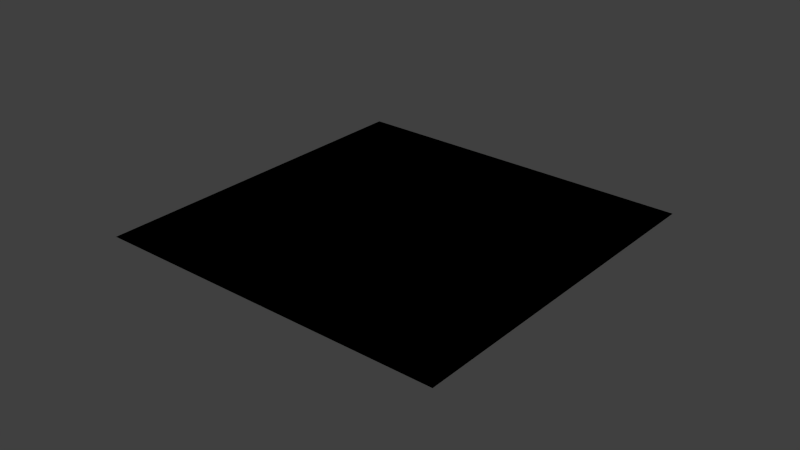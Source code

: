 # Source: various.test.blend  (saved by Blender 2.75.0; exported with 4.5.12 LTS)
import bpy
from mathutils import Matrix  # noqa: F401  (used for matrix-valued properties, if any)

bpy.ops.wm.read_factory_settings(use_empty=True)
scene = bpy.context.scene
scene.name = 'Scene'

# ---- collections
col_collection_1 = bpy.data.collections.new('Collection 1'); scene.collection.children.link(col_collection_1)
col_collection_1.hide_render = True
col_collection_1.hide_viewport = True
col_collection_2 = bpy.data.collections.new('Collection 2'); scene.collection.children.link(col_collection_2)
col_collection_2.hide_render = True
col_collection_2.hide_viewport = True
col_collection_3 = bpy.data.collections.new('Collection 3'); scene.collection.children.link(col_collection_3)
col_collection_3.hide_render = True
col_collection_3.hide_viewport = True
col_collection_4 = bpy.data.collections.new('Collection 4'); scene.collection.children.link(col_collection_4)
col_collection_4.hide_render = True
col_collection_4.hide_viewport = True
col_collection_5 = bpy.data.collections.new('Collection 5'); scene.collection.children.link(col_collection_5)

# ---- materials (node trees are filled in below, after node groups)
mat_material = bpy.data.materials.new('Material')
mat_material.alpha_threshold = 0.0
mat_material.use_transparent_shadow = False
mat_material.diffuse_color = (0.5, 0.5, 0.5, 1.0)
mat_material.roughness = 0.5
mat_material.specular_intensity = 0.0
mat_material.line_color = (0.0, 0.0, 0.0, 1.0)

# ---- material node trees

# ---- world
world_world = bpy.data.worlds.new('World'); scene.world = world_world
world_world.color = (0.05088, 0.05088, 0.05088)
world_world.use_sun_shadow = False
world_world.sun_shadow_jitter_overblur = 0.0
world_world.cycles.sampling_method = 'MANUAL'
world_world.cycles.sample_map_resolution = 256

# ---- meshes
me_cube_015 = bpy.data.meshes.new('Cube.015')
me_cube_015.from_pydata([(1.0, 1.0, -1.0), (1.0, -1.0, -1.0), (-1.0, -1.0, -1.0), (-1.0, 1.0, -1.0), (1.0, 1.0, 1.0), (1.0, -1.0, 1.0), (-1.0, -1.0, 1.0), (-1.0, 1.0, 1.0)], [], [(0, 1, 2, 3), (4, 7, 6, 5), (0, 4, 5, 1), (1, 5, 6, 2), (2, 6, 7, 3), (4, 0, 3, 7)])
me_cube_015.materials.append(mat_material)
me_cube_015.use_remesh_preserve_volume = False
me_cube_015.use_remesh_preserve_attributes = False
me_cube_015.use_mirror_vertex_groups = False
me_cube_015.update()
me_cube_014 = bpy.data.meshes.new('Cube.014')
me_cube_014.from_pydata([(1.0, 1.0, -1.0), (1.0, -1.0, -1.0), (-1.0, -1.0, -1.0), (-1.0, 1.0, -1.0), (1.0, 1.0, 1.0), (1.0, -1.0, 1.0), (-1.0, -1.0, 1.0), (-1.0, 1.0, 1.0)], [], [(0, 1, 2, 3), (4, 7, 6, 5), (0, 4, 5, 1), (1, 5, 6, 2), (2, 6, 7, 3), (4, 0, 3, 7)])
me_cube_014.materials.append(mat_material)
me_cube_014.use_remesh_preserve_volume = False
me_cube_014.use_remesh_preserve_attributes = False
me_cube_014.use_mirror_vertex_groups = False
me_cube_014.update()
me_cube_012 = bpy.data.meshes.new('Cube.012')
me_cube_012.from_pydata([(1.0, 1.0, -1.0), (1.0, -1.0, -1.0), (-1.0, -1.0, -1.0), (-1.0, 1.0, -1.0), (1.0, 1.0, 1.0), (1.0, -1.0, 1.0), (-1.0, -1.0, 1.0), (-1.0, 1.0, 1.0)], [], [(0, 1, 2, 3), (4, 7, 6, 5), (0, 4, 5, 1), (1, 5, 6, 2), (2, 6, 7, 3), (4, 0, 3, 7)])
me_cube_012.materials.append(mat_material)
me_cube_012.use_remesh_preserve_volume = False
me_cube_012.use_remesh_preserve_attributes = False
me_cube_012.use_mirror_vertex_groups = False
me_cube_012.update()
me_cube_011 = bpy.data.meshes.new('Cube.011')
me_cube_011.from_pydata([(1.0, 1.0, -1.0), (1.0, -1.0, -1.0), (-1.0, -1.0, -1.0), (-1.0, 1.0, -1.0), (1.0, 1.0, 1.0), (1.0, -1.0, 1.0), (-1.0, -1.0, 1.0), (-1.0, 1.0, 1.0)], [], [(0, 1, 2, 3), (4, 7, 6, 5), (0, 4, 5, 1), (1, 5, 6, 2), (2, 6, 7, 3), (4, 0, 3, 7)])
me_cube_011.materials.append(mat_material)
me_cube_011.use_remesh_preserve_volume = False
me_cube_011.use_remesh_preserve_attributes = False
me_cube_011.use_mirror_vertex_groups = False
me_cube_011.update()
me_cube_010 = bpy.data.meshes.new('Cube.010')
me_cube_010.from_pydata([(1.0, 1.0, -1.0), (1.0, -1.0, -1.0), (-1.0, -1.0, -1.0), (-1.0, 1.0, -1.0), (1.0, 1.0, 1.0), (1.0, -1.0, 1.0), (-1.0, -1.0, 1.0), (-1.0, 1.0, 1.0)], [], [(0, 1, 2, 3), (4, 7, 6, 5), (0, 4, 5, 1), (1, 5, 6, 2), (2, 6, 7, 3), (4, 0, 3, 7)])
me_cube_010.materials.append(mat_material)
me_cube_010.use_remesh_preserve_volume = False
me_cube_010.use_remesh_preserve_attributes = False
me_cube_010.use_mirror_vertex_groups = False
me_cube_010.update()
me_cube_002 = bpy.data.meshes.new('Cube.002')
me_cube_002.from_pydata([(1.0, 1.0, -1.0), (1.0, -1.0, -1.0), (-1.0, -1.0, -1.0), (-1.0, 1.0, -1.0), (1.0, 1.0, 1.0), (1.0, -1.0, 1.0), (-1.0, -1.0, 1.0), (-1.0, 1.0, 1.0)], [], [(0, 1, 2, 3), (4, 7, 6, 5), (0, 4, 5, 1), (1, 5, 6, 2), (2, 6, 7, 3), (4, 0, 3, 7)])
me_cube_002.materials.append(mat_material)
me_cube_002.use_remesh_preserve_volume = False
me_cube_002.use_remesh_preserve_attributes = False
me_cube_002.use_mirror_vertex_groups = False
me_cube_002.update()
me_cube_001 = bpy.data.meshes.new('Cube.001')
me_cube_001.from_pydata([(1.0, 1.0, -1.0), (1.0, -1.0, -1.0), (-1.0, -1.0, -1.0), (-1.0, 1.0, -1.0), (1.0, 1.0, 1.0), (1.0, -1.0, 1.0), (-1.0, -1.0, 1.0), (-1.0, 1.0, 1.0)], [], [(0, 1, 2, 3), (4, 7, 6, 5), (0, 4, 5, 1), (1, 5, 6, 2), (2, 6, 7, 3), (4, 0, 3, 7)])
me_cube_001.materials.append(mat_material)
me_cube_001.use_remesh_preserve_volume = False
me_cube_001.use_remesh_preserve_attributes = False
me_cube_001.use_mirror_vertex_groups = False
me_cube_001.update()
me_cube = bpy.data.meshes.new('Cube')
me_cube.from_pydata([(1.0, 1.0, -1.0), (1.0, -1.0, -1.0), (-1.0, -1.0, -1.0), (-1.0, 1.0, -1.0), (1.0, 1.0, 1.0), (1.0, -1.0, 1.0), (-1.0, -1.0, 1.0), (-1.0, 1.0, 1.0)], [], [(0, 1, 2, 3), (4, 7, 6, 5), (0, 4, 5, 1), (1, 5, 6, 2), (2, 6, 7, 3), (4, 0, 3, 7)])
me_cube.materials.append(mat_material)
me_cube.use_remesh_preserve_volume = False
me_cube.use_remesh_preserve_attributes = False
me_cube.use_mirror_vertex_groups = False
me_cube.update()
me_cube_016 = bpy.data.meshes.new('Cube.016')
me_cube_016.from_pydata([(1.0, 1.0, -1.0), (1.0, -1.0, -1.0), (-1.0, -1.0, -1.0), (-1.0, 1.0, -1.0), (1.0, 1.0, 1.0), (1.0, -1.0, 1.0), (-1.0, -1.0, 1.0), (-1.0, 1.0, 1.0)], [], [(0, 1, 2, 3), (4, 7, 6, 5), (0, 4, 5, 1), (1, 5, 6, 2), (2, 6, 7, 3), (4, 0, 3, 7)])
me_cube_016.materials.append(mat_material)
me_cube_016.use_remesh_preserve_volume = False
me_cube_016.use_remesh_preserve_attributes = False
me_cube_016.use_mirror_vertex_groups = False
me_cube_016.update()
me_cube_003 = bpy.data.meshes.new('Cube.003')
me_cube_003.from_pydata([(1.0, 1.0, -1.0), (1.0, -1.0, -1.0), (-1.0, -1.0, -1.0), (-1.0, 1.0, -1.0), (1.0, 1.0, 1.0), (1.0, -1.0, 1.0), (-1.0, -1.0, 1.0), (-1.0, 1.0, 1.0)], [], [(0, 1, 2, 3), (4, 7, 6, 5), (0, 4, 5, 1), (1, 5, 6, 2), (2, 6, 7, 3), (4, 0, 3, 7)])
me_cube_003.materials.append(mat_material)
me_cube_003.use_remesh_preserve_volume = False
me_cube_003.use_remesh_preserve_attributes = False
me_cube_003.use_mirror_vertex_groups = False
me_cube_003.update()
me_cube_009 = bpy.data.meshes.new('Cube.009')
me_cube_009.from_pydata([(1.0, 1.0, -1.0), (1.0, -1.0, -1.0), (-1.0, -1.0, -1.0), (-1.0, 1.0, -1.0), (1.0, 1.0, 1.0), (1.0, -1.0, 1.0), (-1.0, -1.0, 1.0), (-1.0, 1.0, 1.0)], [], [(0, 1, 2, 3), (4, 7, 6, 5), (0, 4, 5, 1), (1, 5, 6, 2), (2, 6, 7, 3), (4, 0, 3, 7)])
me_cube_009.materials.append(mat_material)
me_cube_009.use_remesh_preserve_volume = False
me_cube_009.use_remesh_preserve_attributes = False
me_cube_009.use_mirror_vertex_groups = False
me_cube_009.update()
me_cube_008 = bpy.data.meshes.new('Cube.008')
me_cube_008.from_pydata([(1.0, 1.0, -1.0), (1.0, -1.0, -1.0), (-1.0, -1.0, -1.0), (-1.0, 1.0, -1.0), (1.0, 1.0, 1.0), (1.0, -1.0, 1.0), (-1.0, -1.0, 1.0), (-1.0, 1.0, 1.0)], [], [(0, 1, 2, 3), (4, 7, 6, 5), (0, 4, 5, 1), (1, 5, 6, 2), (2, 6, 7, 3), (4, 0, 3, 7)])
me_cube_008.materials.append(mat_material)
me_cube_008.use_remesh_preserve_volume = False
me_cube_008.use_remesh_preserve_attributes = False
me_cube_008.use_mirror_vertex_groups = False
me_cube_008.update()
me_cube_007 = bpy.data.meshes.new('Cube.007')
me_cube_007.from_pydata([(1.0, 1.0, -1.0), (1.0, -1.0, -1.0), (-1.0, -1.0, -1.0), (-1.0, 1.0, -1.0), (1.0, 1.0, 1.0), (1.0, -1.0, 1.0), (-1.0, -1.0, 1.0), (-1.0, 1.0, 1.0)], [], [(0, 1, 2, 3), (4, 7, 6, 5), (0, 4, 5, 1), (1, 5, 6, 2), (2, 6, 7, 3), (4, 0, 3, 7)])
me_cube_007.materials.append(mat_material)
me_cube_007.use_remesh_preserve_volume = False
me_cube_007.use_remesh_preserve_attributes = False
me_cube_007.use_mirror_vertex_groups = False
me_cube_007.update()
me_cube_006 = bpy.data.meshes.new('Cube.006')
me_cube_006.from_pydata([(1.0, 1.0, -1.0), (1.0, -1.0, -1.0), (-1.0, -1.0, -1.0), (-1.0, 1.0, -1.0), (1.0, 1.0, 1.0), (1.0, -1.0, 1.0), (-1.0, -1.0, 1.0), (-1.0, 1.0, 1.0)], [], [(0, 1, 2, 3), (4, 7, 6, 5), (0, 4, 5, 1), (1, 5, 6, 2), (2, 6, 7, 3), (4, 0, 3, 7)])
me_cube_006.materials.append(mat_material)
me_cube_006.use_remesh_preserve_volume = False
me_cube_006.use_remesh_preserve_attributes = False
me_cube_006.use_mirror_vertex_groups = False
me_cube_006.update()
me_cube_005 = bpy.data.meshes.new('Cube.005')
me_cube_005.from_pydata([(1.0, 1.0, -1.0), (1.0, -1.0, -1.0), (-1.0, -1.0, -1.0), (-1.0, 1.0, -1.0), (1.0, 1.0, 1.0), (1.0, -1.0, 1.0), (-1.0, -1.0, 1.0), (-1.0, 1.0, 1.0)], [], [(0, 1, 2, 3), (4, 7, 6, 5), (0, 4, 5, 1), (1, 5, 6, 2), (2, 6, 7, 3), (4, 0, 3, 7)])
me_cube_005.materials.append(mat_material)
me_cube_005.use_remesh_preserve_volume = False
me_cube_005.use_remesh_preserve_attributes = False
me_cube_005.use_mirror_vertex_groups = False
me_cube_005.update()
me_cube_004 = bpy.data.meshes.new('Cube.004')
me_cube_004.from_pydata([(1.0, 1.0, -1.0), (1.0, -1.0, -1.0), (-1.0, -1.0, -1.0), (-1.0, 1.0, -1.0), (1.0, 1.0, 1.0), (1.0, -1.0, 1.0), (-1.0, -1.0, 1.0), (-1.0, 1.0, 1.0)], [], [(0, 1, 2, 3), (4, 7, 6, 5), (0, 4, 5, 1), (1, 5, 6, 2), (2, 6, 7, 3), (4, 0, 3, 7)])
me_cube_004.materials.append(mat_material)
me_cube_004.use_remesh_preserve_volume = False
me_cube_004.use_remesh_preserve_attributes = False
me_cube_004.use_mirror_vertex_groups = False
me_cube_004.update()
me_cube_017 = bpy.data.meshes.new('Cube.017')
me_cube_017.from_pydata([(-1.0, -1.0, -1.0), (-1.0, -1.0, 1.0), (-1.0, 1.0, -1.0), (-1.0, 1.0, 1.0), (1.0, -1.0, -1.0), (1.0, -1.0, 1.0), (1.0, 1.0, -1.0), (1.0, 1.0, 1.0)], [], [(1, 3, 2, 0), (3, 7, 6, 2), (7, 5, 4, 6), (5, 1, 0, 4), (0, 2, 6, 4), (5, 7, 3, 1)])
_uv = me_cube_017.uv_layers.new(name='UVMap')
_uv.uv.foreach_set('vector', [0.0, 0.0, 0.0, 1.0, 0.0, 1.0, 0.0, 0.0, 0.0, 1.0, 1.0, 1.0, 1.0, 1.0, 0.0, 1.0, 1.0, 1.0, 1.0, 0.0, 1.0, 0.0, 1.0, 1.0, 1.0, 0.0, 0.0, 0.0, 0.0, 0.0, 1.0, 0.0, 0.0, 0.0, 0.0, 1.0, 1.0, 1.0, 1.0, 0.0, 1.0, 0.0, 1.0, 1.0, 0.0, 1.0, 0.0, 0.0])
me_cube_017.materials.append(mat_material)
me_cube_017.use_remesh_preserve_volume = False
me_cube_017.use_remesh_preserve_attributes = False
me_cube_017.use_mirror_vertex_groups = False
me_cube_017.update()
me_cube_013 = bpy.data.meshes.new('Cube.013')
me_cube_013.from_pydata([(-1.0, -1.0, -1.0), (-1.0, -1.0, 1.0), (-1.0, 1.0, -1.0), (-1.0, 1.0, 1.0), (1.0, -1.0, -1.0), (1.0, -1.0, 1.0), (1.0, 1.0, -1.0), (1.0, 1.0, 1.0)], [], [(1, 3, 2, 0), (3, 7, 6, 2), (7, 5, 4, 6), (5, 1, 0, 4), (0, 2, 6, 4), (5, 7, 3, 1)])
me_cube_013.polygons.foreach_set('use_smooth', [True] * 6)
_uv = me_cube_013.uv_layers.new(name='UVMap')
_uv.uv.foreach_set('vector', [0.0, 0.0, 0.0, 1.0, 0.0, 1.0, 0.0, 0.0, 0.0, 1.0, 1.0, 1.0, 1.0, 1.0, 0.0, 1.0, 1.0, 1.0, 1.0, 0.0, 1.0, 0.0, 1.0, 1.0, 1.0, 0.0, 0.0, 0.0, 0.0, 0.0, 1.0, 0.0, 0.0, 0.0, 0.0, 1.0, 1.0, 1.0, 1.0, 0.0, 1.0, 0.0, 1.0, 1.0, 0.0, 1.0, 0.0, 0.0])
me_cube_013.materials.append(mat_material)
me_cube_013.use_remesh_preserve_volume = False
me_cube_013.use_remesh_preserve_attributes = False
me_cube_013.use_mirror_vertex_groups = False
me_cube_013.update()
me_plane = bpy.data.meshes.new('Plane')
me_plane.from_pydata([(-1.0, -1.0, 0.0), (1.0, -1.0, 0.0), (-1.0, 1.0, 0.0), (1.0, 1.0, 0.0), (-0.5, -0.5, 0.0), (0.5, -0.5, 0.0), (-0.5, 0.5, 0.0), (0.5, 0.5, 0.0)], [], [(0, 2, 3, 1), (4, 5, 7, 6), (3, 2, 6, 7), (0, 1, 5, 4), (1, 3, 7, 5), (2, 0, 4, 6)])
_uv = me_plane.uv_layers.new(name='UVMap')
_uv.uv.foreach_set('vector', [0.0, 0.0, 0.0, 1.0, 1.0, 1.0, 1.0, 0.0, 0.25, 0.25, 0.75, 0.25, 0.75, 0.75, 0.25, 0.75, 1.0, 1.0, 0.0, 1.0, 0.25, 0.75, 0.75, 0.75, 0.0, 0.0, 1.0, 0.0, 0.75, 0.25, 0.25, 0.25, 1.0, 0.0, 1.0, 1.0, 0.75, 0.75, 0.75, 0.25, 0.0, 1.0, 0.0, 0.0, 0.25, 0.25, 0.25, 0.75])
me_plane.materials.append(mat_material)
me_plane.use_remesh_preserve_volume = False
me_plane.use_remesh_preserve_attributes = False
me_plane.use_mirror_vertex_groups = False
me_plane.update()

# ---- objects
ob_lod_1_3 = bpy.data.objects.new('lod_1_3', me_cube_015)
ob_lod_2_3 = bpy.data.objects.new('lod_2_3', me_cube_014)
ob_lod_3 = bpy.data.objects.new('lod_3', me_cube_012)
ob_lod_2 = bpy.data.objects.new('lod_2', me_cube_011)
ob_lod_none = bpy.data.objects.new('lod_none', me_cube_010)
ob_lod_1_2_3 = bpy.data.objects.new('lod_1_2_3', me_cube_002)
ob_lod_1_2 = bpy.data.objects.new('lod_1_2', me_cube_001)
ob_lod_1 = bpy.data.objects.new('lod_1', me_cube)
ob_no_custom_prop = bpy.data.objects.new('no_custom_prop', me_cube_016)
ob_custom_prop = bpy.data.objects.new('custom_prop', me_cube_003)
ob_condition_v10_off = bpy.data.objects.new('condition_v10_off', me_cube_009)
ob_condition_v10_on = bpy.data.objects.new('condition_v10_on', me_cube_008)
ob_condition_shadows_off = bpy.data.objects.new('condition_shadows_off', me_cube_007)
ob_condition_shadows_on = bpy.data.objects.new('condition_shadows_on', me_cube_006)
ob_condition_hdr_off = bpy.data.objects.new('condition_hdr_off', me_cube_005)
ob_condition_hdr_on = bpy.data.objects.new('condition_hdr_on', me_cube_004)
ob_optimize_flat = bpy.data.objects.new('optimize_flat', me_cube_017)
ob_optimize_smooth = bpy.data.objects.new('optimize_smooth', me_cube_013)
ob_texture_coords = bpy.data.objects.new('texture_coords', me_plane)

# ---- transforms, parenting, visibility, modifiers, constraints
ob_lod_1_3.location = (3.0, 12.0, 0.0)
ob_lod_1_3.lock_rotations_4d = False
ob_lod_1_3.empty_display_type = 'ARROWS'
ob_lod_1_3.lineart.crease_threshold = 0.0
ob_lod_2_3.location = (3.0, 9.0, 0.0)
ob_lod_2_3.lock_rotations_4d = False
ob_lod_2_3.empty_display_type = 'ARROWS'
ob_lod_2_3.lineart.crease_threshold = 0.0
ob_lod_3.location = (3.0, 6.0, 0.0)
ob_lod_3.lock_rotations_4d = False
ob_lod_3.empty_display_type = 'ARROWS'
ob_lod_3.lineart.crease_threshold = 0.0
ob_lod_2.location = (3.0, 3.0, 0.0)
ob_lod_2.lock_rotations_4d = False
ob_lod_2.empty_display_type = 'ARROWS'
ob_lod_2.lineart.crease_threshold = 0.0
ob_lod_none.location = (0.0, 9.0, 0.0)
ob_lod_none.lock_rotations_4d = False
ob_lod_none.empty_display_type = 'ARROWS'
ob_lod_none.lineart.crease_threshold = 0.0
ob_lod_1_2_3.location = (0.0, 6.0, 0.0)
ob_lod_1_2_3.lock_rotations_4d = False
ob_lod_1_2_3.empty_display_type = 'ARROWS'
ob_lod_1_2_3.lineart.crease_threshold = 0.0
ob_lod_1_2.location = (0.0, 3.0, 0.0)
ob_lod_1_2.lock_rotations_4d = False
ob_lod_1_2.empty_display_type = 'ARROWS'
ob_lod_1_2.lineart.crease_threshold = 0.0
ob_lod_1.location = (0.0, 0.0, 0.0)
ob_lod_1.lock_rotations_4d = False
ob_lod_1.empty_display_type = 'ARROWS'
ob_lod_1.lineart.crease_threshold = 0.0
ob_no_custom_prop.location = (3.0, 3.0, 0.0)
ob_no_custom_prop.lock_rotations_4d = False
ob_no_custom_prop.empty_display_type = 'ARROWS'
ob_no_custom_prop.lineart.crease_threshold = 0.0
ob_custom_prop.location = (3.0, 0.0, 0.0)
ob_custom_prop.lock_rotations_4d = False
ob_custom_prop.empty_display_type = 'ARROWS'
ob_custom_prop.lineart.crease_threshold = 0.0
ob_condition_v10_off.location = (3.0, 18.0, 0.0)
ob_condition_v10_off.lock_rotations_4d = False
ob_condition_v10_off.empty_display_type = 'ARROWS'
ob_condition_v10_off.lineart.crease_threshold = 0.0
ob_condition_v10_on.location = (3.0, 15.0, 0.0)
ob_condition_v10_on.lock_rotations_4d = False
ob_condition_v10_on.empty_display_type = 'ARROWS'
ob_condition_v10_on.lineart.crease_threshold = 0.0
ob_condition_shadows_off.location = (3.0, 12.0, 0.0)
ob_condition_shadows_off.lock_rotations_4d = False
ob_condition_shadows_off.empty_display_type = 'ARROWS'
ob_condition_shadows_off.lineart.crease_threshold = 0.0
ob_condition_shadows_on.location = (3.0, 9.0, 0.0)
ob_condition_shadows_on.lock_rotations_4d = False
ob_condition_shadows_on.empty_display_type = 'ARROWS'
ob_condition_shadows_on.lineart.crease_threshold = 0.0
ob_condition_hdr_off.location = (3.0, 6.0, 0.0)
ob_condition_hdr_off.lock_rotations_4d = False
ob_condition_hdr_off.empty_display_type = 'ARROWS'
ob_condition_hdr_off.lineart.crease_threshold = 0.0
ob_condition_hdr_on.location = (3.0, 3.0, 0.0)
ob_condition_hdr_on.lock_rotations_4d = False
ob_condition_hdr_on.empty_display_type = 'ARROWS'
ob_condition_hdr_on.lineart.crease_threshold = 0.0
ob_optimize_flat.location = (0.0, 3.0, 0.0)
ob_optimize_flat.hide_render = True
ob_optimize_flat.lineart.crease_threshold = 0.0
ob_optimize_smooth.location = (0.0, 0.0, 0.0)
ob_optimize_smooth.lineart.crease_threshold = 0.0
ob_texture_coords.location = (0.0, 0.0, 0.0)
ob_texture_coords.lineart.crease_threshold = 0.0

# ---- collection membership
col_collection_1.objects.link(ob_lod_1_3)
col_collection_1.objects.link(ob_lod_2_3)
col_collection_1.objects.link(ob_lod_3)
col_collection_1.objects.link(ob_lod_2)
col_collection_1.objects.link(ob_lod_none)
col_collection_1.objects.link(ob_lod_1_2_3)
col_collection_1.objects.link(ob_lod_1_2)
col_collection_1.objects.link(ob_lod_1)
col_collection_2.objects.link(ob_no_custom_prop)
col_collection_2.objects.link(ob_custom_prop)
col_collection_3.objects.link(ob_condition_v10_off)
col_collection_3.objects.link(ob_condition_v10_on)
col_collection_3.objects.link(ob_condition_shadows_off)
col_collection_3.objects.link(ob_condition_shadows_on)
col_collection_3.objects.link(ob_condition_hdr_off)
col_collection_3.objects.link(ob_condition_hdr_on)
col_collection_4.objects.link(ob_optimize_flat)
col_collection_4.objects.link(ob_optimize_smooth)
col_collection_5.objects.link(ob_texture_coords)

# ---- scene / render settings (as saved in the file)
scene.frame_start = 1; scene.frame_end = 250; scene.frame_set(1)
scene.render.engine = 'BLENDER_EEVEE_NEXT'
scene.render.resolution_percentage = 50
scene.render.dither_intensity = 0.0
scene.cycles.use_denoising = False
scene.cycles.samples = 10
scene.cycles.sampling_pattern = 'TABULATED_SOBOL'
scene.cycles.light_sampling_threshold = 0.0
scene.cycles.use_adaptive_sampling = False
scene.cycles.use_light_tree = False
scene.cycles.blur_glossy = 0.0
scene.cycles.pixel_filter_type = 'GAUSSIAN'
scene.cycles.sample_clamp_indirect = 0.0
scene.view_settings.view_transform = 'Standard'
bpy.context.view_layer.update()

# ---- added for rendering (the .blend has no active camera and no usable light): camera, sun
cam_auto = bpy.data.cameras.new('AutoCamera')
cam_auto.lens = 50.0
cam_auto.sensor_width = 36.0
cam_auto.clip_end = 1000.0
ob_auto_camera = bpy.data.objects.new('AutoCamera', cam_auto)
scene.collection.objects.link(ob_auto_camera)
ob_auto_camera.location = (3.20507, -3.84609, 2.56406)
ob_auto_camera.rotation_euler = (1.09748, -7.21219e-08, 0.694738)
scene.camera = ob_auto_camera
light_auto_sun = bpy.data.lights.new('AutoSun', 'SUN')
light_auto_sun.energy = 3.0
light_auto_sun.angle = 0.0523599
ob_auto_sun = bpy.data.objects.new('AutoSun', light_auto_sun)
scene.collection.objects.link(ob_auto_sun)
ob_auto_sun.rotation_euler = (0.872665, 0.174533, 0.523599)
bpy.context.view_layer.update()
